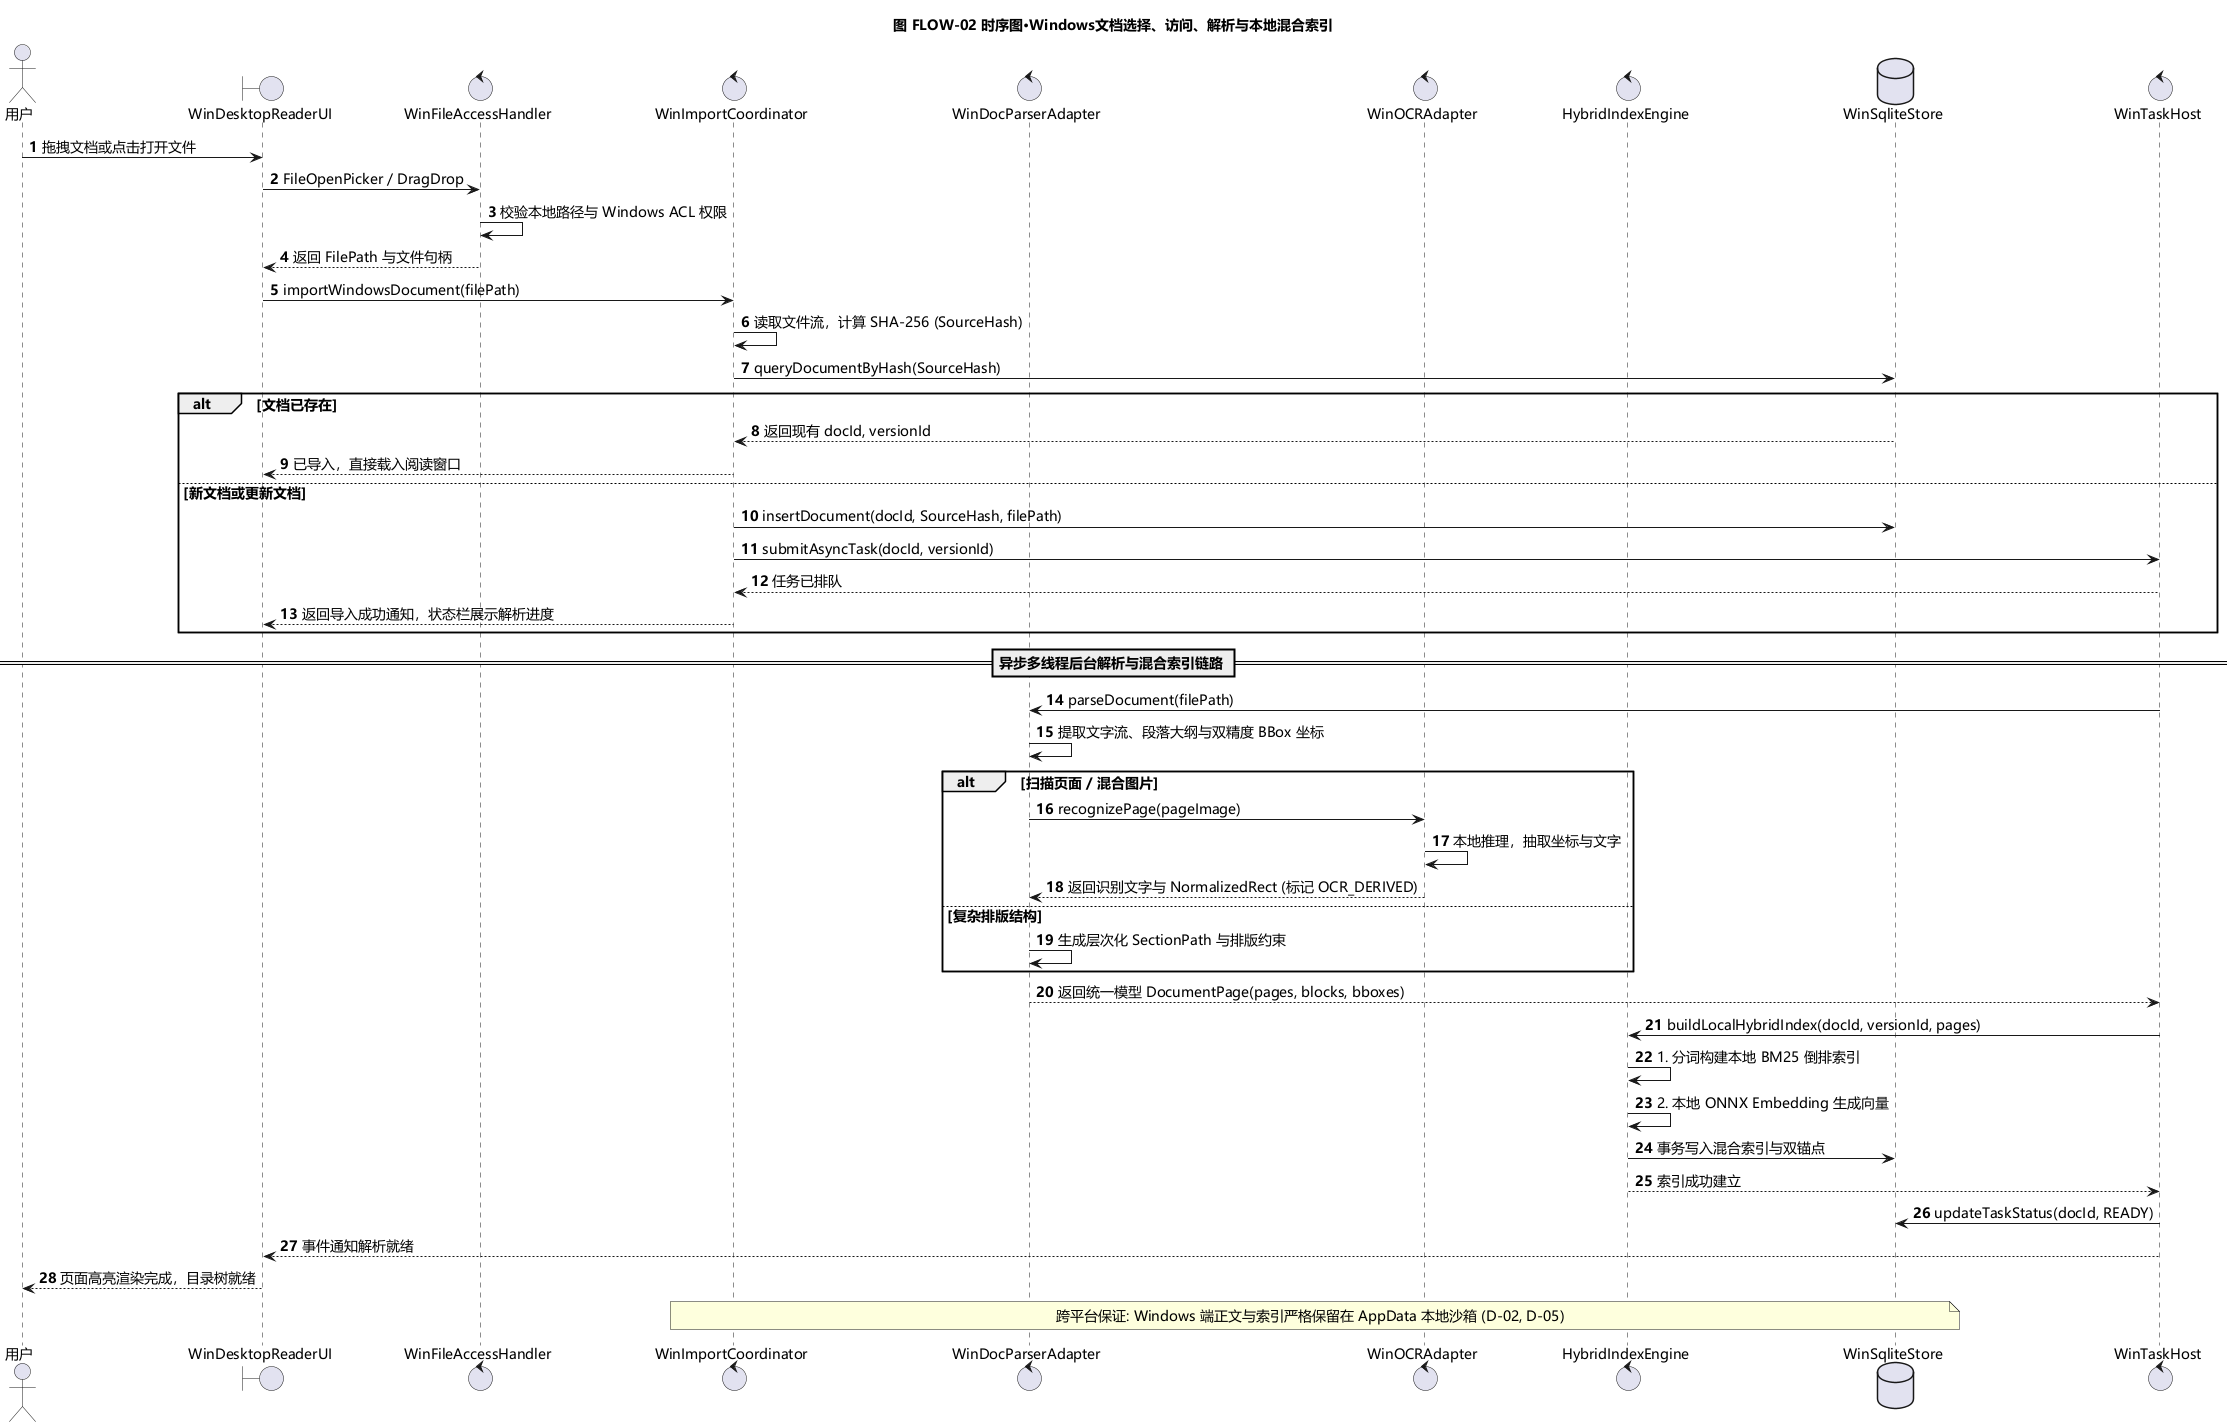

The diagram above was rendered by PlantUML. Its source (embedded in the PNG):
@startuml FLOW-02-Windows文档选择访问解析与本地索引
title 图 FLOW-02 时序图·Windows文档选择、访问、解析与本地混合索引
autonumber
skinparam shadowing false
skinparam defaultFontName Microsoft YaHei
skinparam defaultFontSize 14
skinparam ParticipantPadding 10
skinparam BoxPadding 10

actor "用户" as User
boundary "WinDesktopReaderUI" as UI
control "WinFileAccessHandler" as WinFile
control "WinImportCoordinator" as Coord
control "WinDocParserAdapter" as Parser
control "WinOCRAdapter" as OCR
control "HybridIndexEngine" as Indexer
database "WinSqliteStore" as LocalDB
control "WinTaskHost" as TaskHost

User -> UI : 拖拽文档或点击打开文件
UI -> WinFile : FileOpenPicker / DragDrop
WinFile -> WinFile : 校验本地路径与 Windows ACL 权限
WinFile --> UI : 返回 FilePath 与文件句柄

UI -> Coord : importWindowsDocument(filePath)
Coord -> Coord : 读取文件流，计算 SHA-256 (SourceHash)

Coord -> LocalDB : queryDocumentByHash(SourceHash)
alt 文档已存在
    LocalDB --> Coord : 返回现有 docId, versionId
    Coord --> UI : 已导入，直接载入阅读窗口
else 新文档或更新文档
    Coord -> LocalDB : insertDocument(docId, SourceHash, filePath)
    Coord -> TaskHost : submitAsyncTask(docId, versionId)
    TaskHost --> Coord : 任务已排队
    Coord --> UI : 返回导入成功通知，状态栏展示解析进度
end

== 异步多线程后台解析与混合索引链路 ==

TaskHost -> Parser : parseDocument(filePath)
Parser -> Parser : 提取文字流、段落大纲与双精度 BBox 坐标

alt 扫描页面 / 混合图片
    Parser -> OCR : recognizePage(pageImage)
    OCR -> OCR : 本地推理，抽取坐标与文字
    OCR --> Parser : 返回识别文字与 NormalizedRect (标记 OCR_DERIVED)
else 复杂排版结构
    Parser -> Parser : 生成层次化 SectionPath 与排版约束
end

Parser --> TaskHost : 返回统一模型 DocumentPage(pages, blocks, bboxes)

TaskHost -> Indexer : buildLocalHybridIndex(docId, versionId, pages)
Indexer -> Indexer : 1. 分词构建本地 BM25 倒排索引
Indexer -> Indexer : 2. 本地 ONNX Embedding 生成向量
Indexer -> LocalDB : 事务写入混合索引与双锚点
Indexer --> TaskHost : 索引成功建立

TaskHost -> LocalDB : updateTaskStatus(docId, READY)
TaskHost --> UI : 事件通知解析就绪
UI --> User : 页面高亮渲染完成，目录树就绪

note over Coord, LocalDB : 跨平台保证: Windows 端正文与索引严格保留在 AppData 本地沙箱 (D-02, D-05)

@enduml